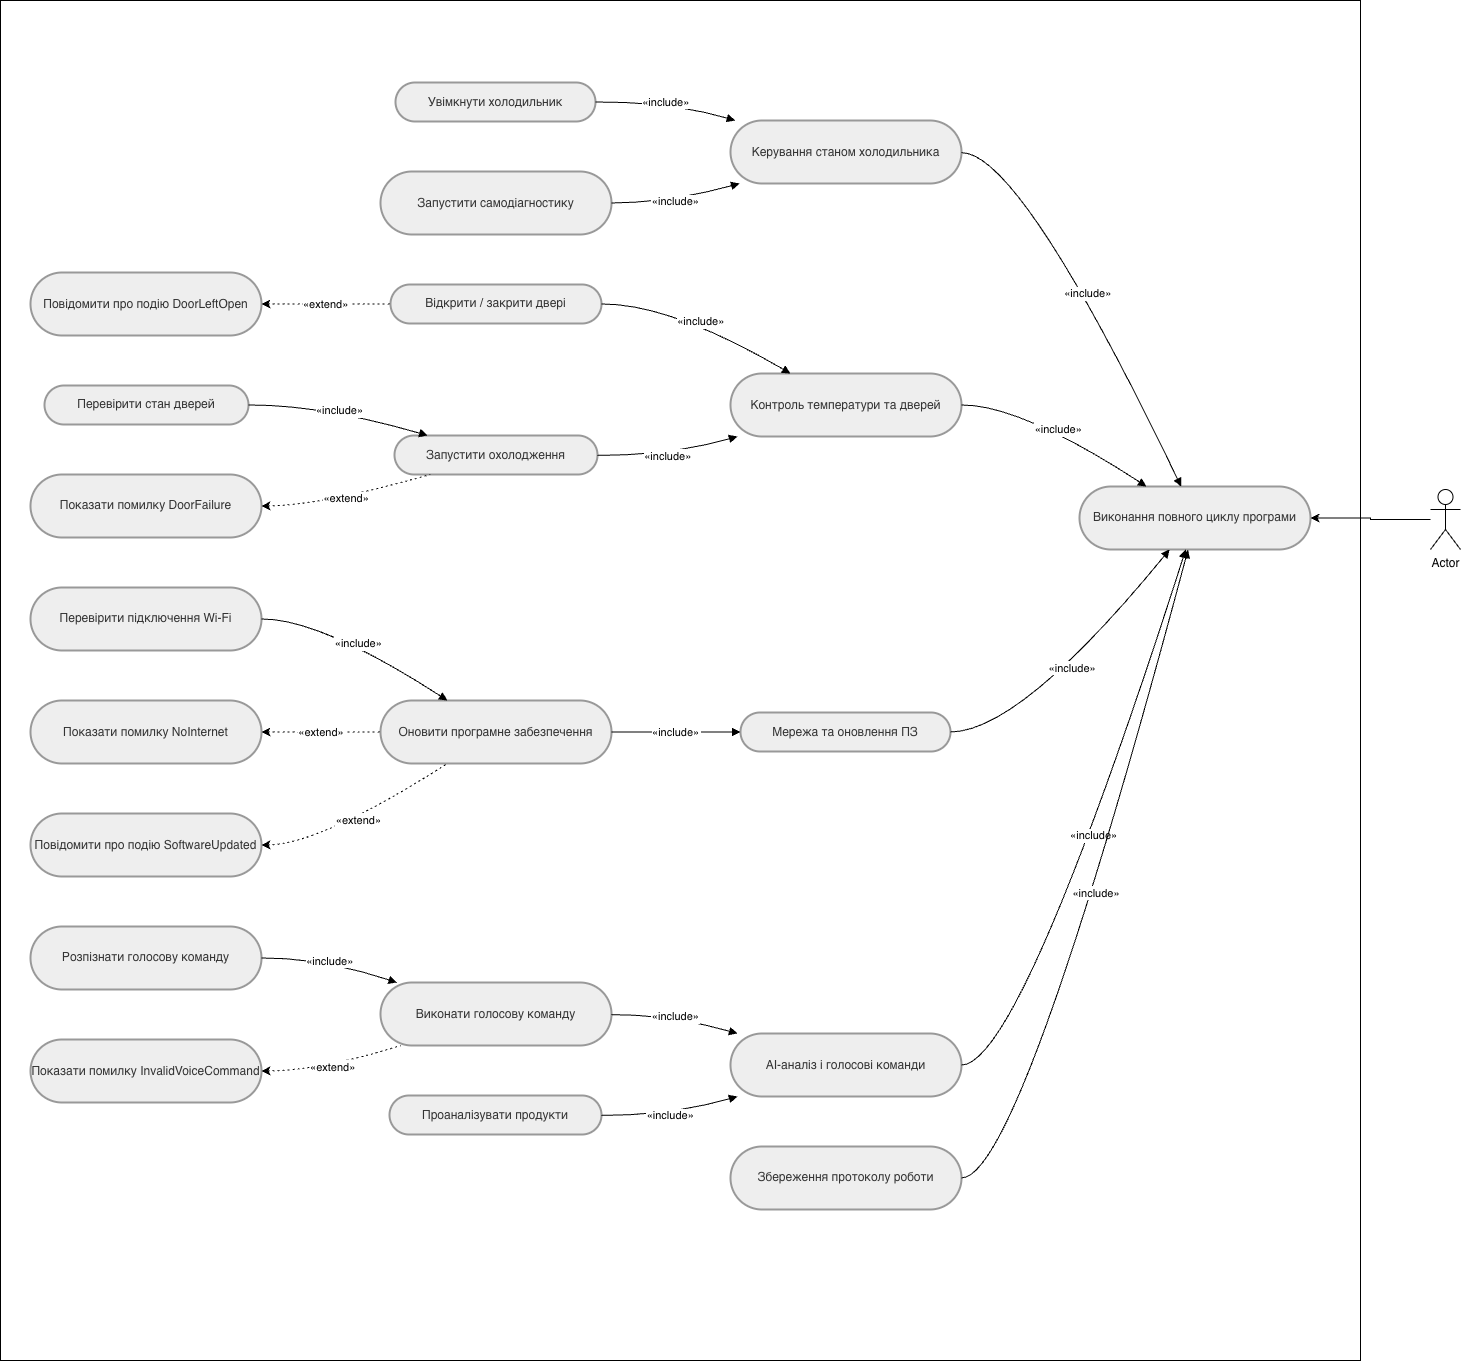

The diagram above was exported from draw.io. Its source (the exported page's mxGraphModel, read from the mxfile embedded in the PNG):
<mxGraphModel dx="2073" dy="26" grid="1" gridSize="10" guides="1" tooltips="1" connect="1" arrows="1" fold="1" page="1" pageScale="1" pageWidth="850" pageHeight="1100" math="0" shadow="0">
  <root>
    <mxCell id="0" />
    <mxCell id="1" parent="0" />
    <mxCell id="fXnJpPcIBsfNWDcay4kX-91" parent="1" style="whiteSpace=wrap;html=1;aspect=fixed;" value="" vertex="1">
      <mxGeometry height="1360" width="1360" x="-10" y="1110" as="geometry" />
    </mxCell>
    <mxCell id="fXnJpPcIBsfNWDcay4kX-45" parent="1" style="rounded=1;whiteSpace=wrap;arcSize=50;strokeWidth=2;fillColor=light-dark(#eeeeee,#1f2020);strokeColor=light-dark(#999999,#cccccc);fontColor=light-dark(#333333,#cccccc);" value="Виконання повного циклу програми" vertex="1">
      <mxGeometry height="63" width="231" x="1069" y="1596" as="geometry" />
    </mxCell>
    <mxCell id="fXnJpPcIBsfNWDcay4kX-46" parent="1" style="rounded=1;whiteSpace=wrap;arcSize=50;strokeWidth=2;fillColor=light-dark(#eeeeee,#1f2020);strokeColor=light-dark(#999999,#cccccc);fontColor=light-dark(#333333,#cccccc);" value="Керування станом холодильника" vertex="1">
      <mxGeometry height="63" width="231" x="720" y="1230" as="geometry" />
    </mxCell>
    <mxCell id="fXnJpPcIBsfNWDcay4kX-47" parent="1" style="rounded=1;whiteSpace=wrap;arcSize=50;strokeWidth=2;fillColor=light-dark(#eeeeee,#1f2020);strokeColor=light-dark(#999999,#cccccc);fontColor=light-dark(#333333,#cccccc);" value="Контроль температури та дверей" vertex="1">
      <mxGeometry height="63" width="231" x="720" y="1483" as="geometry" />
    </mxCell>
    <mxCell id="fXnJpPcIBsfNWDcay4kX-48" parent="1" style="rounded=1;whiteSpace=wrap;arcSize=50;strokeWidth=2;fillColor=light-dark(#eeeeee,#1f2020);strokeColor=light-dark(#999999,#cccccc);fontColor=light-dark(#333333,#cccccc);" value="Мережа та оновлення ПЗ" vertex="1">
      <mxGeometry height="39" width="210" x="730" y="1822" as="geometry" />
    </mxCell>
    <mxCell id="fXnJpPcIBsfNWDcay4kX-49" parent="1" style="rounded=1;whiteSpace=wrap;arcSize=50;strokeWidth=2;fillColor=light-dark(#eeeeee,#1f2020);strokeColor=light-dark(#999999,#cccccc);fontColor=light-dark(#333333,#cccccc);" value="AI-аналіз і голосові команди" vertex="1">
      <mxGeometry height="63" width="231" x="720" y="2143" as="geometry" />
    </mxCell>
    <mxCell id="fXnJpPcIBsfNWDcay4kX-50" parent="1" style="rounded=1;whiteSpace=wrap;arcSize=50;strokeWidth=2;fillColor=light-dark(#eeeeee,#1f2020);strokeColor=light-dark(#999999,#cccccc);fontColor=light-dark(#333333,#cccccc);" value="Збереження протоколу роботи" vertex="1">
      <mxGeometry height="63" width="231" x="720" y="2256" as="geometry" />
    </mxCell>
    <mxCell id="fXnJpPcIBsfNWDcay4kX-51" parent="1" style="rounded=1;whiteSpace=wrap;arcSize=50;strokeWidth=2;fillColor=light-dark(#eeeeee,#1f2020);strokeColor=light-dark(#999999,#cccccc);fontColor=light-dark(#333333,#cccccc);" value="Увімкнути холодильник" vertex="1">
      <mxGeometry height="39" width="200" x="385" y="1192" as="geometry" />
    </mxCell>
    <mxCell id="fXnJpPcIBsfNWDcay4kX-52" parent="1" style="rounded=1;whiteSpace=wrap;arcSize=50;strokeWidth=2;fillColor=light-dark(#eeeeee,#1f2020);strokeColor=light-dark(#999999,#cccccc);fontColor=light-dark(#333333,#cccccc);" value="Запустити самодіагностику" vertex="1">
      <mxGeometry height="63" width="231" x="370" y="1281" as="geometry" />
    </mxCell>
    <mxCell id="fXnJpPcIBsfNWDcay4kX-53" parent="1" style="rounded=1;whiteSpace=wrap;arcSize=50;strokeWidth=2;fillColor=light-dark(#eeeeee,#1f2020);strokeColor=light-dark(#999999,#cccccc);fontColor=light-dark(#333333,#cccccc);" value="Відкрити / закрити двері" vertex="1">
      <mxGeometry height="39" width="211" x="380" y="1394" as="geometry" />
    </mxCell>
    <mxCell id="fXnJpPcIBsfNWDcay4kX-54" parent="1" style="rounded=1;whiteSpace=wrap;arcSize=50;strokeWidth=2;fillColor=light-dark(#eeeeee,#1f2020);strokeColor=light-dark(#999999,#cccccc);fontColor=light-dark(#333333,#cccccc);" value="Запустити охолодження" vertex="1">
      <mxGeometry height="39" width="203" x="384" y="1545" as="geometry" />
    </mxCell>
    <mxCell id="fXnJpPcIBsfNWDcay4kX-55" parent="1" style="rounded=1;whiteSpace=wrap;arcSize=50;strokeWidth=2;fillColor=light-dark(#eeeeee,#1f2020);strokeColor=light-dark(#999999,#cccccc);fontColor=light-dark(#333333,#cccccc);" value="Перевірити стан дверей" vertex="1">
      <mxGeometry height="39" width="204" x="34" y="1495" as="geometry" />
    </mxCell>
    <mxCell id="fXnJpPcIBsfNWDcay4kX-56" parent="1" style="rounded=1;whiteSpace=wrap;arcSize=50;strokeWidth=2;fillColor=light-dark(#eeeeee,#1f2020);strokeColor=light-dark(#999999,#cccccc);fontColor=light-dark(#333333,#cccccc);" value="Оновити програмне забезпечення" vertex="1">
      <mxGeometry height="63" width="231" x="370" y="1810" as="geometry" />
    </mxCell>
    <mxCell id="fXnJpPcIBsfNWDcay4kX-57" parent="1" style="rounded=1;whiteSpace=wrap;arcSize=50;strokeWidth=2;fillColor=light-dark(#eeeeee,#1f2020);strokeColor=light-dark(#999999,#cccccc);fontColor=light-dark(#333333,#cccccc);" value="Перевірити підключення Wi-Fi" vertex="1">
      <mxGeometry height="63" width="231" x="20" y="1697" as="geometry" />
    </mxCell>
    <mxCell id="fXnJpPcIBsfNWDcay4kX-58" parent="1" style="rounded=1;whiteSpace=wrap;arcSize=50;strokeWidth=2;fillColor=light-dark(#eeeeee,#1f2020);strokeColor=light-dark(#999999,#cccccc);fontColor=light-dark(#333333,#cccccc);" value="Виконати голосову команду" vertex="1">
      <mxGeometry height="63" width="231" x="370" y="2092" as="geometry" />
    </mxCell>
    <mxCell id="fXnJpPcIBsfNWDcay4kX-59" parent="1" style="rounded=1;whiteSpace=wrap;arcSize=50;strokeWidth=2;fillColor=light-dark(#eeeeee,#1f2020);strokeColor=light-dark(#999999,#cccccc);fontColor=light-dark(#333333,#cccccc);" value="Проаналізувати продукти" vertex="1">
      <mxGeometry height="39" width="212" x="379" y="2205" as="geometry" />
    </mxCell>
    <mxCell id="fXnJpPcIBsfNWDcay4kX-60" parent="1" style="rounded=1;whiteSpace=wrap;arcSize=50;strokeWidth=2;fillColor=light-dark(#eeeeee,#1f2020);strokeColor=light-dark(#999999,#cccccc);fontColor=light-dark(#333333,#cccccc);" value="Розпізнати голосову команду" vertex="1">
      <mxGeometry height="63" width="231" x="20" y="2036" as="geometry" />
    </mxCell>
    <mxCell id="fXnJpPcIBsfNWDcay4kX-61" parent="1" style="rounded=1;whiteSpace=wrap;arcSize=50;strokeWidth=2;fillColor=light-dark(#eeeeee,#1f2020);strokeColor=light-dark(#999999,#cccccc);fontColor=light-dark(#333333,#cccccc);" value="Показати помилку DoorFailure" vertex="1">
      <mxGeometry height="63" width="231" x="20" y="1584" as="geometry" />
    </mxCell>
    <mxCell id="fXnJpPcIBsfNWDcay4kX-62" parent="1" style="rounded=1;whiteSpace=wrap;arcSize=50;strokeWidth=2;fillColor=light-dark(#eeeeee,#1f2020);strokeColor=light-dark(#999999,#cccccc);fontColor=light-dark(#333333,#cccccc);" value="Показати помилку NoInternet" vertex="1">
      <mxGeometry height="63" width="231" x="20" y="1810" as="geometry" />
    </mxCell>
    <mxCell id="fXnJpPcIBsfNWDcay4kX-63" parent="1" style="rounded=1;whiteSpace=wrap;arcSize=50;strokeWidth=2;fillColor=light-dark(#eeeeee,#1f2020);strokeColor=light-dark(#999999,#cccccc);fontColor=light-dark(#333333,#cccccc);" value="Показати помилку InvalidVoiceCommand" vertex="1">
      <mxGeometry height="63" width="231" x="20" y="2149" as="geometry" />
    </mxCell>
    <mxCell id="fXnJpPcIBsfNWDcay4kX-64" parent="1" style="rounded=1;whiteSpace=wrap;arcSize=50;strokeWidth=2;fillColor=light-dark(#eeeeee,#1f2020);strokeColor=light-dark(#999999,#cccccc);fontColor=light-dark(#333333,#cccccc);" value="Повідомити про подію DoorLeftOpen" vertex="1">
      <mxGeometry height="63" width="231" x="20" y="1382" as="geometry" />
    </mxCell>
    <mxCell id="fXnJpPcIBsfNWDcay4kX-65" parent="1" style="rounded=1;whiteSpace=wrap;arcSize=50;strokeWidth=2;fillColor=light-dark(#eeeeee,#1f2020);strokeColor=light-dark(#999999,#cccccc);fontColor=light-dark(#333333,#cccccc);" value="Повідомити про подію SoftwareUpdated" vertex="1">
      <mxGeometry height="63" width="231" x="20" y="1923" as="geometry" />
    </mxCell>
    <mxCell id="fXnJpPcIBsfNWDcay4kX-67" edge="1" parent="1" source="fXnJpPcIBsfNWDcay4kX-46" style="curved=1;startArrow=none;endArrow=block;exitX=1;exitY=0.51;entryX=0.44;entryY=0;rounded=0;" target="fXnJpPcIBsfNWDcay4kX-45" value="«include»">
      <mxGeometry relative="1" as="geometry">
        <Array as="points">
          <mxPoint x="1010" y="1262" />
        </Array>
      </mxGeometry>
    </mxCell>
    <mxCell id="fXnJpPcIBsfNWDcay4kX-68" edge="1" parent="1" source="fXnJpPcIBsfNWDcay4kX-47" style="curved=1;startArrow=none;endArrow=block;exitX=1;exitY=0.5;entryX=0.29;entryY=0;rounded=0;" target="fXnJpPcIBsfNWDcay4kX-45" value="«include»">
      <mxGeometry relative="1" as="geometry">
        <Array as="points">
          <mxPoint x="1010" y="1514" />
        </Array>
      </mxGeometry>
    </mxCell>
    <mxCell id="fXnJpPcIBsfNWDcay4kX-69" edge="1" parent="1" source="fXnJpPcIBsfNWDcay4kX-48" style="curved=1;startArrow=none;endArrow=block;exitX=1;exitY=0.5;entryX=0.39;entryY=1;rounded=0;" target="fXnJpPcIBsfNWDcay4kX-45" value="«include»">
      <mxGeometry relative="1" as="geometry">
        <Array as="points">
          <mxPoint x="1010" y="1841" />
        </Array>
      </mxGeometry>
    </mxCell>
    <mxCell id="fXnJpPcIBsfNWDcay4kX-70" edge="1" parent="1" source="fXnJpPcIBsfNWDcay4kX-49" style="curved=1;startArrow=none;endArrow=block;exitX=1;exitY=0.5;entryX=0.46;entryY=1;rounded=0;" target="fXnJpPcIBsfNWDcay4kX-45" value="«include»">
      <mxGeometry relative="1" as="geometry">
        <Array as="points">
          <mxPoint x="1010" y="2174" />
        </Array>
      </mxGeometry>
    </mxCell>
    <mxCell id="fXnJpPcIBsfNWDcay4kX-71" edge="1" parent="1" source="fXnJpPcIBsfNWDcay4kX-50" style="curved=1;startArrow=none;endArrow=block;exitX=1;exitY=0.5;entryX=0.47;entryY=1;rounded=0;" target="fXnJpPcIBsfNWDcay4kX-45" value="«include»">
      <mxGeometry relative="1" as="geometry">
        <Array as="points">
          <mxPoint x="1010" y="2287" />
        </Array>
      </mxGeometry>
    </mxCell>
    <mxCell id="fXnJpPcIBsfNWDcay4kX-72" edge="1" parent="1" source="fXnJpPcIBsfNWDcay4kX-51" style="curved=1;startArrow=none;endArrow=block;exitX=1;exitY=0.5;entryX=0.03;entryY=0.01;rounded=0;" target="fXnJpPcIBsfNWDcay4kX-46" value="«include»">
      <mxGeometry relative="1" as="geometry">
        <Array as="points">
          <mxPoint x="660" y="1211" />
        </Array>
      </mxGeometry>
    </mxCell>
    <mxCell id="fXnJpPcIBsfNWDcay4kX-73" edge="1" parent="1" source="fXnJpPcIBsfNWDcay4kX-52" style="curved=1;startArrow=none;endArrow=block;exitX=1;exitY=0.5;entryX=0.03;entryY=1.01;rounded=0;" target="fXnJpPcIBsfNWDcay4kX-46" value="«include»">
      <mxGeometry relative="1" as="geometry">
        <Array as="points">
          <mxPoint x="660" y="1312" />
        </Array>
      </mxGeometry>
    </mxCell>
    <mxCell id="fXnJpPcIBsfNWDcay4kX-74" edge="1" parent="1" source="fXnJpPcIBsfNWDcay4kX-53" style="curved=1;startArrow=none;endArrow=block;exitX=1;exitY=0.5;entryX=0.26;entryY=0;rounded=0;" target="fXnJpPcIBsfNWDcay4kX-47" value="«include»">
      <mxGeometry relative="1" as="geometry">
        <Array as="points">
          <mxPoint x="660" y="1413" />
        </Array>
      </mxGeometry>
    </mxCell>
    <mxCell id="fXnJpPcIBsfNWDcay4kX-75" edge="1" parent="1" source="fXnJpPcIBsfNWDcay4kX-54" style="curved=1;startArrow=none;endArrow=block;exitX=1;exitY=0.51;entryX=0.03;entryY=1;rounded=0;" target="fXnJpPcIBsfNWDcay4kX-47" value="«include»">
      <mxGeometry relative="1" as="geometry">
        <Array as="points">
          <mxPoint x="660" y="1565" />
        </Array>
      </mxGeometry>
    </mxCell>
    <mxCell id="fXnJpPcIBsfNWDcay4kX-76" edge="1" parent="1" source="fXnJpPcIBsfNWDcay4kX-55" style="curved=1;startArrow=none;endArrow=block;exitX=1;exitY=0.5;entryX=0.17;entryY=0.01;rounded=0;" target="fXnJpPcIBsfNWDcay4kX-54" value="«include»">
      <mxGeometry relative="1" as="geometry">
        <Array as="points">
          <mxPoint x="310" y="1514" />
        </Array>
      </mxGeometry>
    </mxCell>
    <mxCell id="fXnJpPcIBsfNWDcay4kX-77" edge="1" parent="1" source="fXnJpPcIBsfNWDcay4kX-56" style="curved=1;startArrow=none;endArrow=block;exitX=1;exitY=0.5;entryX=0;entryY=0.5;rounded=0;" target="fXnJpPcIBsfNWDcay4kX-48" value="«include»">
      <mxGeometry relative="1" as="geometry">
        <Array as="points" />
      </mxGeometry>
    </mxCell>
    <mxCell id="fXnJpPcIBsfNWDcay4kX-78" edge="1" parent="1" source="fXnJpPcIBsfNWDcay4kX-57" style="curved=1;startArrow=none;endArrow=block;exitX=1;exitY=0.5;entryX=0.29;entryY=0;rounded=0;" target="fXnJpPcIBsfNWDcay4kX-56" value="«include»">
      <mxGeometry relative="1" as="geometry">
        <Array as="points">
          <mxPoint x="310" y="1728" />
        </Array>
      </mxGeometry>
    </mxCell>
    <mxCell id="fXnJpPcIBsfNWDcay4kX-79" edge="1" parent="1" source="fXnJpPcIBsfNWDcay4kX-58" style="curved=1;startArrow=none;endArrow=block;exitX=1;exitY=0.51;entryX=0.03;entryY=0;rounded=0;" target="fXnJpPcIBsfNWDcay4kX-49" value="«include»">
      <mxGeometry relative="1" as="geometry">
        <Array as="points">
          <mxPoint x="660" y="2124" />
        </Array>
      </mxGeometry>
    </mxCell>
    <mxCell id="fXnJpPcIBsfNWDcay4kX-80" edge="1" parent="1" source="fXnJpPcIBsfNWDcay4kX-59" style="curved=1;startArrow=none;endArrow=block;exitX=1;exitY=0.51;entryX=0.03;entryY=1;rounded=0;" target="fXnJpPcIBsfNWDcay4kX-49" value="«include»">
      <mxGeometry relative="1" as="geometry">
        <Array as="points">
          <mxPoint x="660" y="2225" />
        </Array>
      </mxGeometry>
    </mxCell>
    <mxCell id="fXnJpPcIBsfNWDcay4kX-81" edge="1" parent="1" source="fXnJpPcIBsfNWDcay4kX-60" style="curved=1;startArrow=none;endArrow=block;exitX=1;exitY=0.5;entryX=0.08;entryY=0.01;rounded=0;" target="fXnJpPcIBsfNWDcay4kX-58" value="«include»">
      <mxGeometry relative="1" as="geometry">
        <Array as="points">
          <mxPoint x="310" y="2067" />
        </Array>
      </mxGeometry>
    </mxCell>
    <mxCell id="fXnJpPcIBsfNWDcay4kX-82" edge="1" parent="1" source="fXnJpPcIBsfNWDcay4kX-61" style="curved=1;dashed=1;dashPattern=2 3;startArrow=classic;endArrow=none;exitX=1;exitY=0.5;entryX=0.17;entryY=1.01;rounded=0;startFill=1;endFill=0;" target="fXnJpPcIBsfNWDcay4kX-54" value="«extend»">
      <mxGeometry relative="1" as="geometry">
        <Array as="points">
          <mxPoint x="310" y="1615" />
        </Array>
      </mxGeometry>
    </mxCell>
    <mxCell id="fXnJpPcIBsfNWDcay4kX-83" edge="1" parent="1" source="fXnJpPcIBsfNWDcay4kX-62" style="curved=1;dashed=1;dashPattern=2 3;startArrow=classic;endArrow=none;exitX=1;exitY=0.5;entryX=0;entryY=0.5;rounded=0;startFill=1;endFill=0;" target="fXnJpPcIBsfNWDcay4kX-56" value="«extend»">
      <mxGeometry relative="1" as="geometry">
        <Array as="points" />
      </mxGeometry>
    </mxCell>
    <mxCell id="fXnJpPcIBsfNWDcay4kX-84" edge="1" parent="1" source="fXnJpPcIBsfNWDcay4kX-63" style="curved=1;dashed=1;dashPattern=2 3;startArrow=classic;endArrow=none;exitX=1;exitY=0.5;entryX=0.08;entryY=1.01;rounded=0;startFill=1;endFill=0;" target="fXnJpPcIBsfNWDcay4kX-58" value="«extend»">
      <mxGeometry relative="1" as="geometry">
        <Array as="points">
          <mxPoint x="310" y="2180" />
        </Array>
      </mxGeometry>
    </mxCell>
    <mxCell id="fXnJpPcIBsfNWDcay4kX-85" edge="1" parent="1" source="fXnJpPcIBsfNWDcay4kX-64" style="curved=1;dashed=1;dashPattern=2 3;startArrow=classic;endArrow=none;exitX=1;exitY=0.5;entryX=0;entryY=0.5;rounded=0;startFill=1;endFill=0;" target="fXnJpPcIBsfNWDcay4kX-53" value="«extend»">
      <mxGeometry relative="1" as="geometry">
        <Array as="points" />
      </mxGeometry>
    </mxCell>
    <mxCell id="fXnJpPcIBsfNWDcay4kX-86" edge="1" parent="1" source="fXnJpPcIBsfNWDcay4kX-65" style="curved=1;dashed=1;dashPattern=2 3;startArrow=classic;endArrow=none;exitX=1;exitY=0.5;entryX=0.29;entryY=1;rounded=0;startFill=1;endFill=0;" target="fXnJpPcIBsfNWDcay4kX-56" value="«extend»">
      <mxGeometry relative="1" as="geometry">
        <Array as="points">
          <mxPoint x="310" y="1954" />
        </Array>
      </mxGeometry>
    </mxCell>
    <mxCell id="fXnJpPcIBsfNWDcay4kX-88" edge="1" parent="1" source="fXnJpPcIBsfNWDcay4kX-87" style="edgeStyle=orthogonalEdgeStyle;rounded=0;orthogonalLoop=1;jettySize=auto;html=1;" target="fXnJpPcIBsfNWDcay4kX-45" value="">
      <mxGeometry relative="1" as="geometry" />
    </mxCell>
    <mxCell id="fXnJpPcIBsfNWDcay4kX-87" parent="1" style="shape=umlActor;verticalLabelPosition=bottom;verticalAlign=top;html=1;outlineConnect=0;" value="Actor" vertex="1">
      <mxGeometry height="60" width="30" x="1420" y="1599" as="geometry" />
    </mxCell>
  </root>
</mxGraphModel>